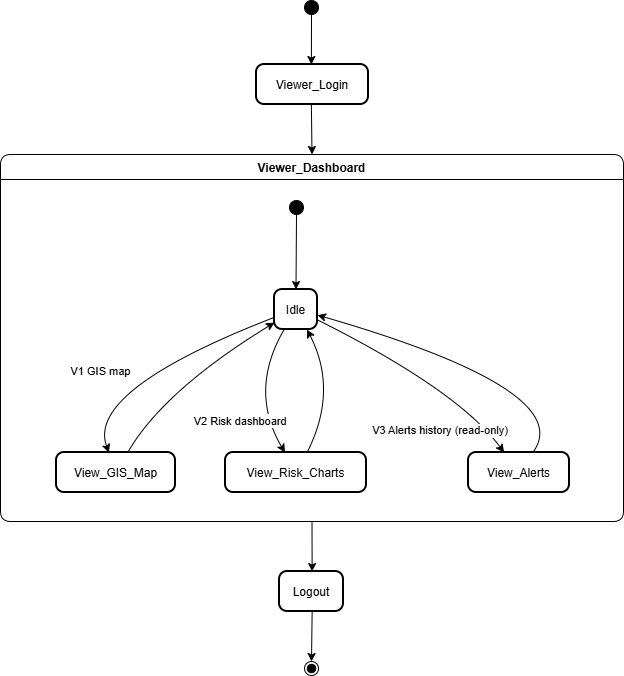

The diagram above was exported from draw.io. Its source (the exported page's mxGraphModel, read from the mxfile embedded in the PNG):
<mxGraphModel dx="1040" dy="601" grid="1" gridSize="10" guides="1" tooltips="1" connect="1" arrows="1" fold="1" page="1" pageScale="1" pageWidth="850" pageHeight="1100" math="0" shadow="0">
  <root>
    <mxCell id="0" />
    <mxCell id="1" parent="0" />
    <mxCell id="4u3KJlaOj94cYN0hTnTU-99" parent="1" style="ellipse;fillColor=strokeColor;" value="" vertex="1">
      <mxGeometry height="14" width="14" x="324" y="530" as="geometry" />
    </mxCell>
    <mxCell id="4u3KJlaOj94cYN0hTnTU-100" parent="1" style="rounded=1;arcSize=20;strokeWidth=2" value="Viewer_Login" vertex="1">
      <mxGeometry height="40" width="112" x="276" y="594" as="geometry" />
    </mxCell>
    <mxCell id="4u3KJlaOj94cYN0hTnTU-101" parent="1" style="swimlane;fontStyle=1;align=center;verticalAlign=middle;startSize=25;container=0;collapsible=0;rounded=1;arcSize=14;dropTarget=0;verticalAlign=top;" value="Viewer_Dashboard" vertex="1">
      <mxGeometry height="367" width="623" x="20" y="684" as="geometry" />
    </mxCell>
    <mxCell id="4u3KJlaOj94cYN0hTnTU-102" parent="4u3KJlaOj94cYN0hTnTU-101" style="ellipse;fillColor=strokeColor;" value="" vertex="1">
      <mxGeometry height="14" width="14" x="289" y="46" as="geometry" />
    </mxCell>
    <mxCell id="4u3KJlaOj94cYN0hTnTU-103" parent="4u3KJlaOj94cYN0hTnTU-101" style="rounded=1;arcSize=20;strokeWidth=2" value="Idle" vertex="1">
      <mxGeometry height="40" width="43" x="274" y="135" as="geometry" />
    </mxCell>
    <mxCell id="4u3KJlaOj94cYN0hTnTU-104" parent="4u3KJlaOj94cYN0hTnTU-101" style="rounded=1;arcSize=20;strokeWidth=2" value="View_GIS_Map" vertex="1">
      <mxGeometry height="40" width="119" x="56" y="298" as="geometry" />
    </mxCell>
    <mxCell id="4u3KJlaOj94cYN0hTnTU-105" parent="4u3KJlaOj94cYN0hTnTU-101" style="rounded=1;arcSize=20;strokeWidth=2" value="View_Risk_Charts" vertex="1">
      <mxGeometry height="40" width="141" x="225" y="298" as="geometry" />
    </mxCell>
    <mxCell id="4u3KJlaOj94cYN0hTnTU-106" parent="4u3KJlaOj94cYN0hTnTU-101" style="rounded=1;arcSize=20;strokeWidth=2" value="View_Alerts" vertex="1">
      <mxGeometry height="40" width="101" x="468" y="298" as="geometry" />
    </mxCell>
    <mxCell id="4u3KJlaOj94cYN0hTnTU-107" edge="1" parent="4u3KJlaOj94cYN0hTnTU-101" source="4u3KJlaOj94cYN0hTnTU-102" style="curved=1;startArrow=none;;exitX=0.48;exitY=0.96;entryX=0.5;entryY=-0.01;rounded=0;" target="4u3KJlaOj94cYN0hTnTU-103" value="">
      <mxGeometry relative="1" as="geometry">
        <Array as="points" />
      </mxGeometry>
    </mxCell>
    <mxCell id="4u3KJlaOj94cYN0hTnTU-108" edge="1" parent="4u3KJlaOj94cYN0hTnTU-101" source="4u3KJlaOj94cYN0hTnTU-103" style="curved=1;startArrow=none;;exitX=0.01;exitY=0.69;entryX=0.44;entryY=-0.01;rounded=0;" target="4u3KJlaOj94cYN0hTnTU-104" value="V1 GIS map">
      <mxGeometry relative="1" x="0.3493" y="-13" as="geometry">
        <mxPoint as="offset" />
        <Array as="points">
          <mxPoint x="85" y="236" />
        </Array>
      </mxGeometry>
    </mxCell>
    <mxCell id="4u3KJlaOj94cYN0hTnTU-109" edge="1" parent="4u3KJlaOj94cYN0hTnTU-101" source="4u3KJlaOj94cYN0hTnTU-103" style="curved=1;startArrow=none;;exitX=0.23;exitY=0.99;entryX=0.42;entryY=-0.01;rounded=0;" target="4u3KJlaOj94cYN0hTnTU-105" value="V2 Risk dashboard">
      <mxGeometry relative="1" x="0.2971" y="-22" as="geometry">
        <mxPoint as="offset" />
        <Array as="points">
          <mxPoint x="248" y="236" />
        </Array>
      </mxGeometry>
    </mxCell>
    <mxCell id="4u3KJlaOj94cYN0hTnTU-110" edge="1" parent="4u3KJlaOj94cYN0hTnTU-101" source="4u3KJlaOj94cYN0hTnTU-103" style="curved=1;startArrow=none;;exitX=1;exitY=0.76;entryX=0.35;entryY=-0.01;rounded=0;" target="4u3KJlaOj94cYN0hTnTU-106" value="V3 Alerts history (read-only)">
      <mxGeometry relative="1" x="0.5274" y="-38" as="geometry">
        <mxPoint as="offset" />
        <Array as="points">
          <mxPoint x="458" y="236" />
        </Array>
      </mxGeometry>
    </mxCell>
    <mxCell id="4u3KJlaOj94cYN0hTnTU-111" edge="1" parent="4u3KJlaOj94cYN0hTnTU-101" source="4u3KJlaOj94cYN0hTnTU-104" style="curved=1;startArrow=none;;exitX=0.6;exitY=-0.01;entryX=0.01;entryY=0.82;rounded=0;" target="4u3KJlaOj94cYN0hTnTU-103" value="">
      <mxGeometry relative="1" as="geometry">
        <Array as="points">
          <mxPoint x="163" y="236" />
        </Array>
      </mxGeometry>
    </mxCell>
    <mxCell id="4u3KJlaOj94cYN0hTnTU-112" edge="1" parent="4u3KJlaOj94cYN0hTnTU-101" source="4u3KJlaOj94cYN0hTnTU-105" style="curved=1;startArrow=none;;exitX=0.58;exitY=-0.01;entryX=0.75;entryY=0.99;rounded=0;" target="4u3KJlaOj94cYN0hTnTU-103" value="">
      <mxGeometry relative="1" as="geometry">
        <Array as="points">
          <mxPoint x="338" y="236" />
        </Array>
      </mxGeometry>
    </mxCell>
    <mxCell id="4u3KJlaOj94cYN0hTnTU-113" edge="1" parent="4u3KJlaOj94cYN0hTnTU-101" source="4u3KJlaOj94cYN0hTnTU-106" style="curved=1;startArrow=none;;exitX=0.64;exitY=-0.01;entryX=1;entryY=0.64;rounded=0;" target="4u3KJlaOj94cYN0hTnTU-103" value="">
      <mxGeometry relative="1" as="geometry">
        <Array as="points">
          <mxPoint x="578" y="236" />
        </Array>
      </mxGeometry>
    </mxCell>
    <mxCell id="4u3KJlaOj94cYN0hTnTU-114" parent="1" style="rounded=1;arcSize=20;strokeWidth=2" value="Logout" vertex="1">
      <mxGeometry height="40" width="64" x="299" y="1101" as="geometry" />
    </mxCell>
    <mxCell id="4u3KJlaOj94cYN0hTnTU-115" parent="1" style="ellipse;shape=endState;fillColor=strokeColor;" value="" vertex="1">
      <mxGeometry height="14" width="14" x="324" y="1191" as="geometry" />
    </mxCell>
    <mxCell id="4u3KJlaOj94cYN0hTnTU-116" edge="1" parent="1" source="4u3KJlaOj94cYN0hTnTU-99" style="curved=1;startArrow=none;;exitX=0.53;exitY=1;entryX=0.49;entryY=0;rounded=0;" target="4u3KJlaOj94cYN0hTnTU-100" value="">
      <mxGeometry relative="1" as="geometry">
        <Array as="points" />
      </mxGeometry>
    </mxCell>
    <mxCell id="4u3KJlaOj94cYN0hTnTU-117" edge="1" parent="1" source="4u3KJlaOj94cYN0hTnTU-114" style="curved=1;startArrow=none;;exitX=0.51;exitY=1;entryX=0.53;entryY=0;rounded=0;" target="4u3KJlaOj94cYN0hTnTU-115" value="">
      <mxGeometry relative="1" as="geometry">
        <Array as="points" />
      </mxGeometry>
    </mxCell>
    <mxCell id="4u3KJlaOj94cYN0hTnTU-118" edge="1" parent="1" source="4u3KJlaOj94cYN0hTnTU-100" style="curved=1;startArrow=none;;exitX=0.49;exitY=1;entryX=0.5;entryY=0;rounded=0;" target="4u3KJlaOj94cYN0hTnTU-101" value="">
      <mxGeometry relative="1" as="geometry">
        <Array as="points" />
      </mxGeometry>
    </mxCell>
    <mxCell id="4u3KJlaOj94cYN0hTnTU-119" edge="1" parent="1" source="4u3KJlaOj94cYN0hTnTU-101" style="curved=1;startArrow=none;;exitX=0.5;exitY=1;entryX=0.51;entryY=0;rounded=0;" target="4u3KJlaOj94cYN0hTnTU-114" value="">
      <mxGeometry relative="1" as="geometry">
        <Array as="points" />
      </mxGeometry>
    </mxCell>
  </root>
</mxGraphModel>